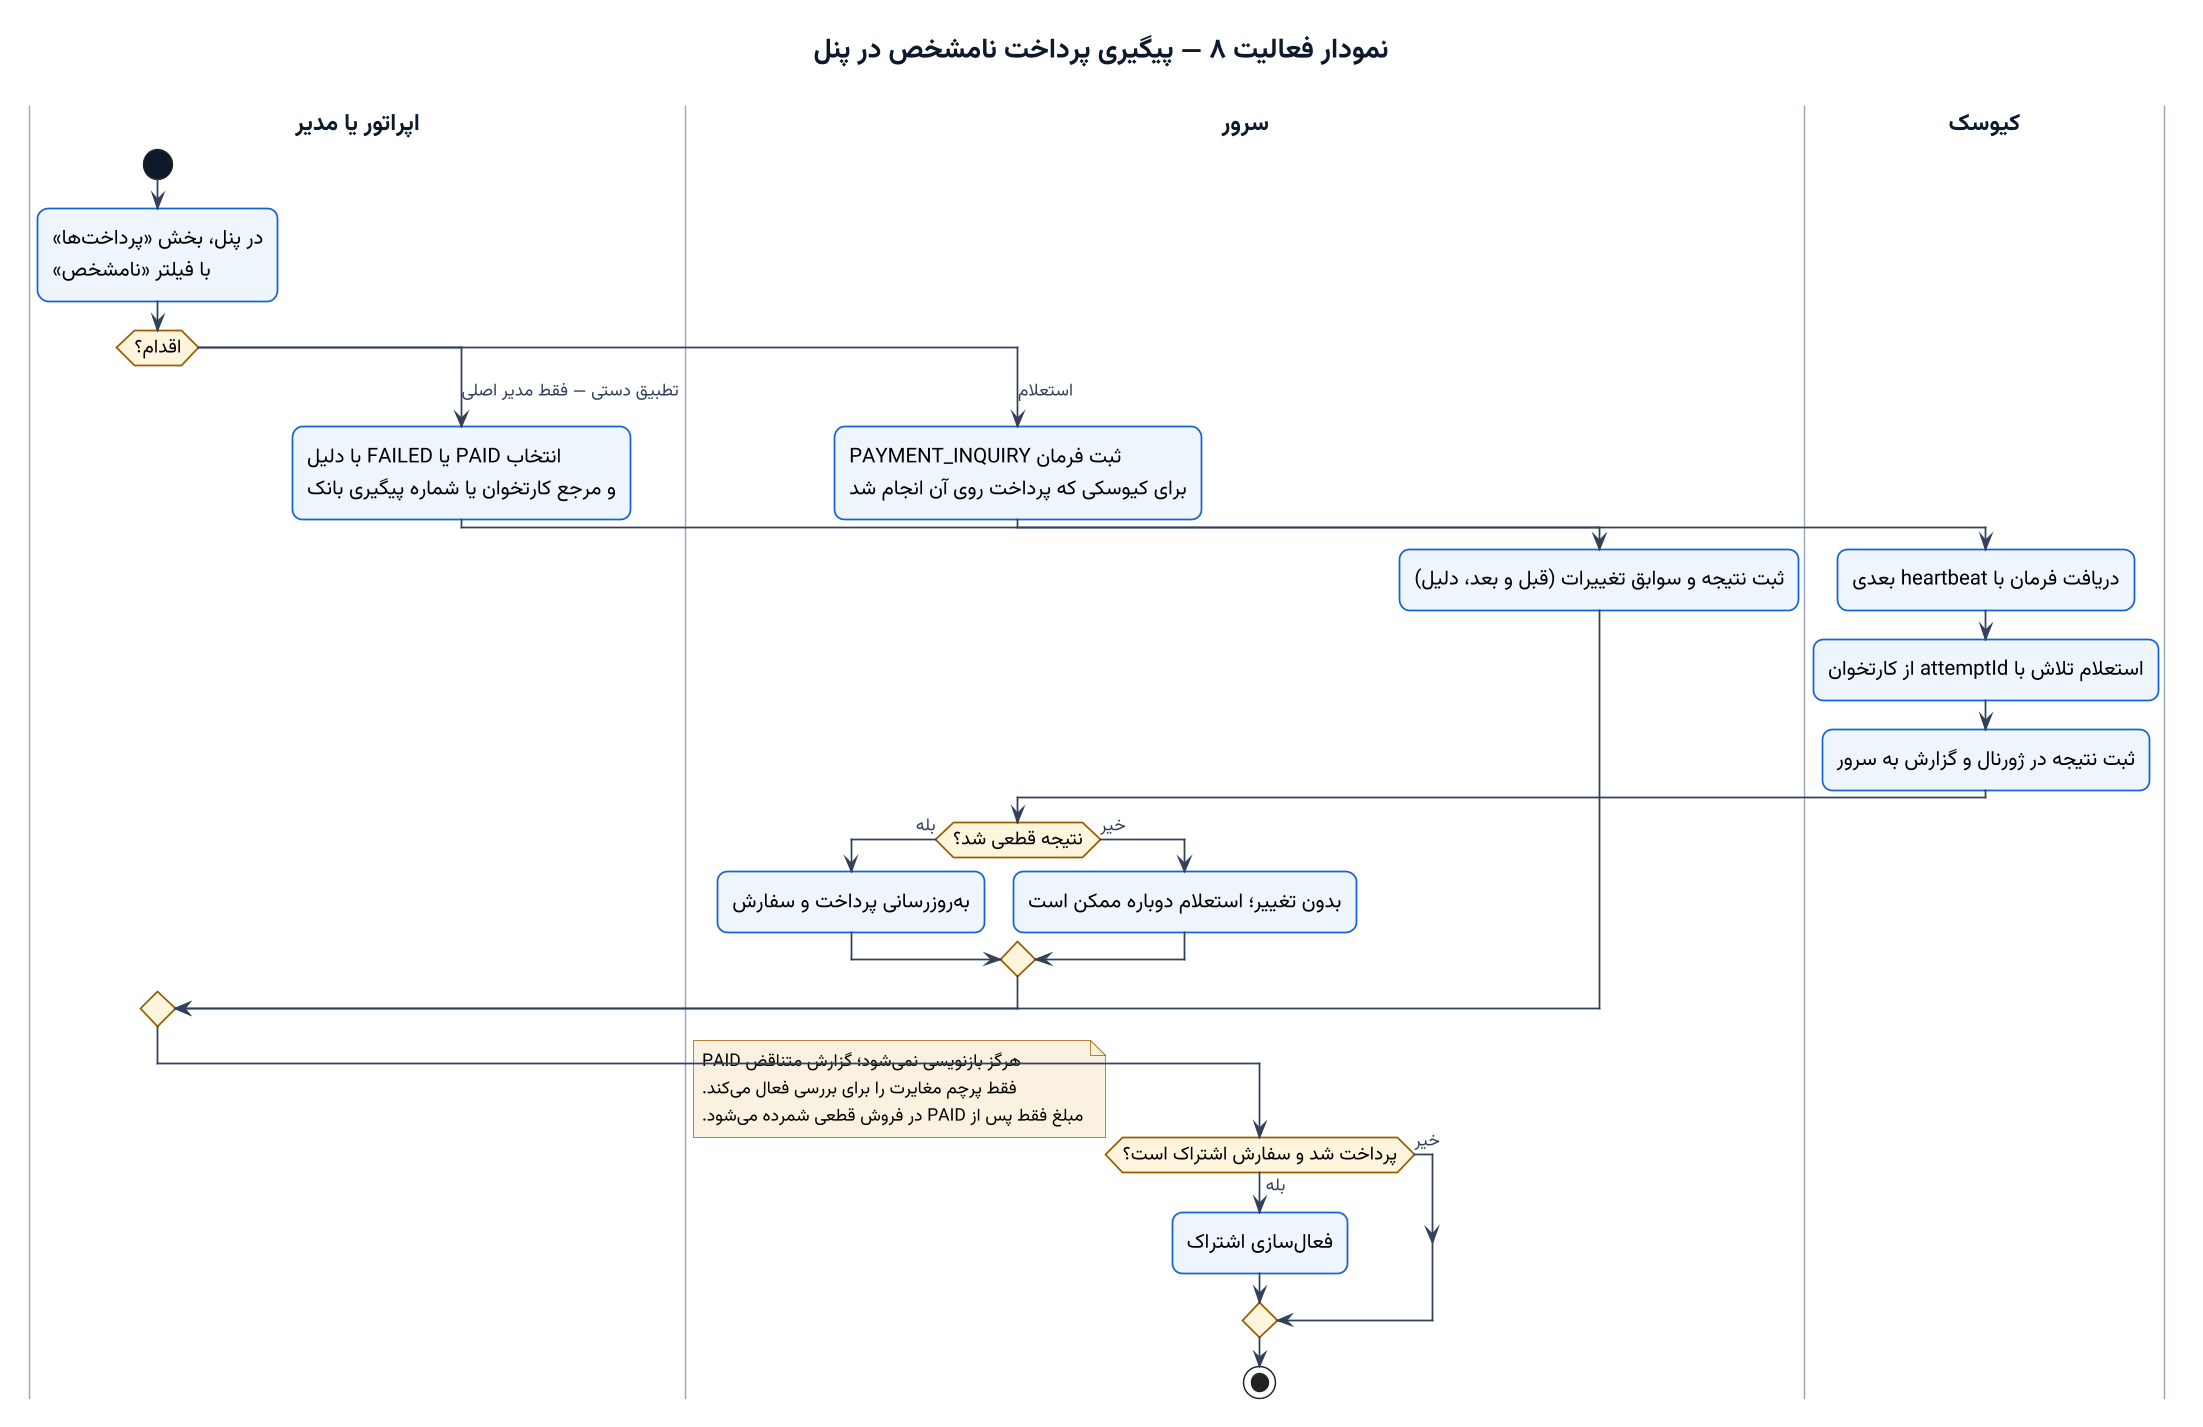

The diagram above was rendered by PlantUML. Its source (embedded in the PNG):
@startuml 08-unknown-payment-followup
!include style.iuml
title نمودار فعالیت ۸ — پیگیری پرداخت نامشخص در پنل

|اپراتور یا مدیر|
start
:در پنل، بخش «پرداختها»\nبا فیلتر «نامشخص»;
switch (اقدام؟)
case (استعلام)
  |سرور|
  :ثبت فرمان PAYMENT_INQUIRY\nبرای کیوسکی که پرداخت روی آن انجام شد;
  |کیوسک|
  :دریافت فرمان با heartbeat بعدی;
  :استعلام تلاش با attemptId از کارتخوان;
  :ثبت نتیجه در ژورنال و گزارش به سرور;
  |سرور|
  if (نتیجه قطعی شد؟) then (بله)
    :بهروزرسانی پرداخت و سفارش;
  else (خیر)
    :بدون تغییر؛ استعلام دوباره ممکن است;
  endif
case (تطبیق دستی — فقط مدیر اصلی)
  |اپراتور یا مدیر|
  :انتخاب PAID یا FAILED با دلیل\nو مرجع کارتخوان یا شماره پیگیری بانک;
  |سرور|
  :ثبت نتیجه و سوابق تغییرات (قبل و بعد، دلیل);
endswitch

|سرور|
if (پرداخت شد و سفارش اشتراک است؟) then (بله)
  :فعالسازی اشتراک;
else (خیر)
endif
note right
  PAID هرگز بازنویسی نمیشود؛ گزارش متناقض
  فقط پرچم مغایرت را برای بررسی فعال میکند.
  مبلغ فقط پس از PAID در فروش قطعی شمرده میشود.
end note
stop
@enduml